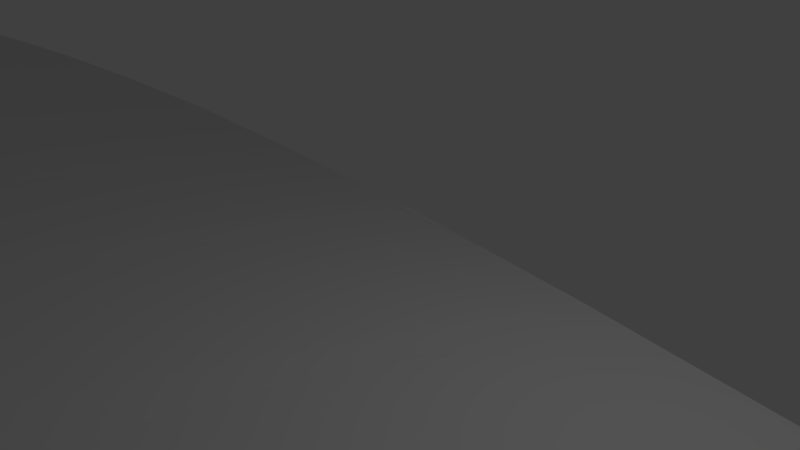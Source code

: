 # Source: joshtrack2v2walls.blend  (saved by Blender 2.79.0; exported with 4.5.12 LTS)
import bpy
from mathutils import Matrix  # noqa: F401  (used for matrix-valued properties, if any)

bpy.ops.wm.read_factory_settings(use_empty=True)
scene = bpy.context.scene
scene.name = 'Scene'

# ---- collections
col_collection_1 = bpy.data.collections.new('Collection 1'); scene.collection.children.link(col_collection_1)

# ---- world
world_world = bpy.data.worlds.new('World'); scene.world = world_world
world_world.color = (0.05088, 0.05088, 0.05088)
world_world.use_sun_shadow = False
world_world.sun_shadow_jitter_overblur = 0.0
world_world.cycles.sampling_method = 'MANUAL'

# ---- cameras
cam_camera = bpy.data.cameras.new('Camera')
cam_camera.clip_end = 100.0
cam_camera.lens = 35.0
cam_camera.sensor_width = 32.0
cam_camera.sensor_height = 18.0
cam_camera.ortho_scale = 7.314
cam_camera.dof.focus_distance = 0.0
cam_camera.dof.aperture_fstop = 128.0

# ---- lights
light_lamp = bpy.data.lights.new('Lamp', 'POINT')
light_lamp.transmission_factor = 0.0
light_lamp.cutoff_distance = 30.0
light_lamp.energy = 100.0
light_lamp.shadow_buffer_clip_start = 1.001
light_lamp.shadow_soft_size = 0.1
light_lamp.shadow_maximum_resolution = 0.006
light_lamp.use_absolute_resolution = True

# ---- meshes
me_cube_001 = bpy.data.meshes.new('Cube.001')
me_cube_001.from_pydata([(-1.0, -1.0, -1.0), (-1.0, -1.0, 1.0), (-1.0, 1.0, -1.0), (-1.0, 1.0, 1.0), (1.0, -1.0, -1.0), (1.0, -1.0, 1.0), (1.0, 1.0, -1.0), (1.0, 1.0, 1.0), (-1.0, -1.0, -2.791), (1.0, -1.0, -2.791)], [(0, 1), (3, 2), (7, 6), (5, 4), (8, 9), (4, 9), (8, 0)], [(7, 5, 1, 3)])
me_cube_001.use_remesh_preserve_volume = False
me_cube_001.use_remesh_preserve_attributes = False
me_cube_001.use_mirror_vertex_groups = False
me_cube_001.update()

# ---- curves / text
cu_nurbspath = bpy.data.curves.new('NurbsPath', 'CURVE')
cu_nurbspath.dimensions = '3D'
_sp = cu_nurbspath.splines.new('NURBS'); _sp.points.add(22)
_sp.points.foreach_set('co', [-38.74, -1.526e-05, 0.0, 1.0, 0.0, -1.526e-05, 0.0, 1.0, 38.74, -1.526e-05, 0.0, 1.0, 77.48, -1.526e-05, 0.0, 1.0, 165.6, 118.6, -8.456, 1.0, 148.8, 185.4, 10.4, 1.0, 78.55, 127.7, 3.478, 1.0, 79.19, 182.7, -0.7088, 1.0, 33.56, 210.3, 9.085, 1.0, -15.88, 238.2, -1.623, 1.0, -30.66, 246.9, -0.4902, 1.0, -61.35, 302.7, -2.095, 1.0, -4.575, 317.9, 1.733, 1.0, 3.549, 277.3, 4.294, 1.0, 64.32, 277.8, -8.882, 1.0, 44.08, 340.4, -1.767, 1.0, -46.15, 361.0, -2.77, 1.0, -134.5, 333.5, -13.6, 1.0, -78.44, 283.9, -2.911, 1.0, -52.43, 220.9, -0.8751, 1.0, 4.11, 136.4, -0.7178, 1.0, -121.9, 45.2, -9.192, 1.0, -61.66, -1.042, -1.358, 1.0])
_sp.points.foreach_set('tilt', [1.571, 1.571, 1.571, 1.571, 2.012, 1.695, 2.102, 1.571, 2.454, 1.904, 1.09, 2.202, 1.571, 1.541, 1.446, 1.571, 1.689, 1.872, 1.838, 1.571, 1.171, 2.241, 1.658])
_sp.order_u = 5
_sp.order_v = 0
_sp.use_cyclic_u = True
cu_nurbspath.use_path = True
cu_nurbspath.use_path_clamp = True
cu_nurbspath.bevel_resolution = 0
cu_nurbspath.fill_mode = 'HALF'

# ---- objects
ob_nurbspath = bpy.data.objects.new('NurbsPath', cu_nurbspath)
ob_cube = bpy.data.objects.new('Cube', me_cube_001)
ob_lamp = bpy.data.objects.new('Lamp', light_lamp)
ob_camera = bpy.data.objects.new('Camera', cam_camera)

# ---- transforms, parenting, visibility, modifiers, constraints
ob_nurbspath.location = (11.96, -360.0, 2.466)
ob_nurbspath.lineart.crease_threshold = 0.0
ob_cube.location = (11.96, -360.0, 2.466)
ob_cube.rotation_euler = (4.712, 0.0, 0.0)
ob_cube.scale = (2.0, 14.0, 1.0)
ob_cube.lineart.crease_threshold = 0.0
_m = ob_cube.modifiers.new('Mirror', 'MIRROR')
_m.use_axis = (False, True, False)
_m = ob_cube.modifiers.new('Array', 'ARRAY')
_m.fit_type = 'FIT_CURVE'
_m.count = 1
_m.curve = ob_nurbspath
_m.constant_offset_displace = (0.0, 0.0, 0.0)
_m = ob_cube.modifiers.new('Curve', 'CURVE')
_m.object = ob_nurbspath
ob_lamp.location = (4.076, 1.005, 5.904)
ob_lamp.rotation_euler = (0.6503, 0.05522, 1.866)
ob_lamp.lock_rotations_4d = False
ob_lamp.empty_display_type = 'ARROWS'
ob_lamp.color = (0.0, 0.0, 0.0, 0.0)
ob_lamp.lineart.crease_threshold = 0.0
ob_camera.location = (7.481, -6.508, 5.344)
ob_camera.rotation_euler = (1.109, 0.0, 0.8149)
ob_camera.lock_rotations_4d = False
ob_camera.empty_display_type = 'ARROWS'
ob_camera.color = (0.0, 0.0, 0.0, 0.0)
ob_camera.display_type = 'WIRE'
ob_camera.lineart.crease_threshold = 0.0

# ---- collection membership
col_collection_1.objects.link(ob_nurbspath)
col_collection_1.objects.link(ob_cube)
col_collection_1.objects.link(ob_lamp)
col_collection_1.objects.link(ob_camera)

# ---- scene / render settings (as saved in the file)
scene.camera = ob_camera
scene.frame_start = 1; scene.frame_end = 250; scene.frame_set(1)
scene.render.engine = 'BLENDER_EEVEE_NEXT'
scene.render.resolution_percentage = 50
scene.render.dither_intensity = 0.0
scene.cycles.use_denoising = False
scene.cycles.samples = 128
scene.cycles.sampling_pattern = 'TABULATED_SOBOL'
scene.cycles.use_adaptive_sampling = False
scene.cycles.use_light_tree = False
scene.cycles.blur_glossy = 0.0
scene.cycles.sample_clamp_indirect = 0.0
scene.view_settings.view_transform = 'Standard'
bpy.context.view_layer.update()
